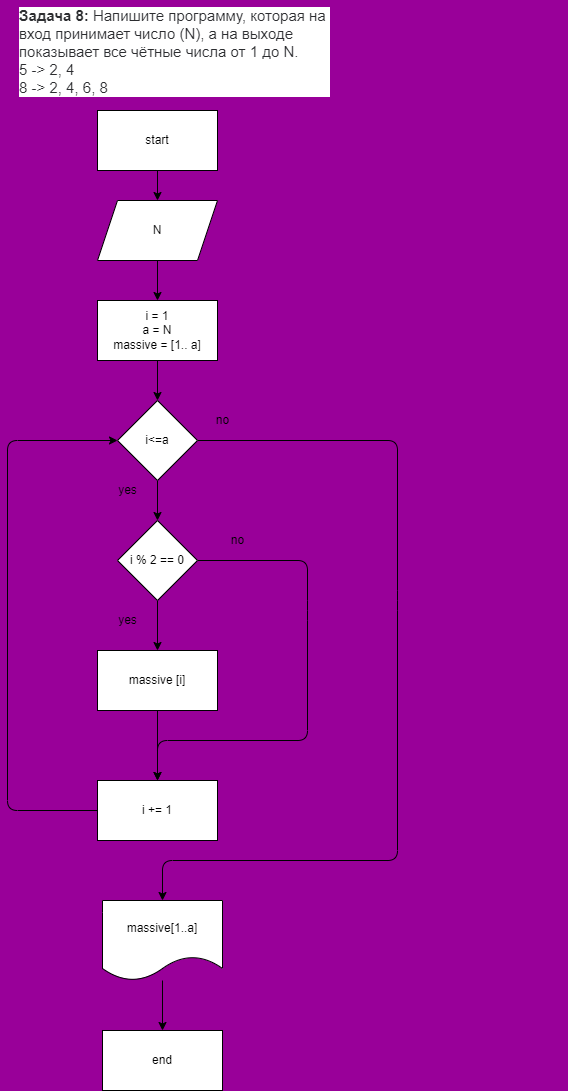

The diagram above was exported from draw.io. Its source (the exported page's mxGraphModel, read from the mxfile embedded in the PNG):
<mxGraphModel dx="1093" dy="417" grid="1" gridSize="10" guides="1" tooltips="1" connect="1" arrows="1" fold="1" page="1" pageScale="1" pageWidth="827" pageHeight="1169" background="#990099" math="0" shadow="0">
  <root>
    <mxCell id="0" />
    <mxCell id="1" parent="0" />
    <mxCell id="2" value="&lt;p style=&quot;box-sizing: border-box ; margin: 0px ; font-weight: 400 ; color: rgb(44 , 45 , 48) ; font-family: &amp;#34;roboto&amp;#34; , &amp;#34;san francisco&amp;#34; , &amp;#34;helvetica neue&amp;#34; , &amp;#34;helvetica&amp;#34; , &amp;#34;arial&amp;#34; ; font-size: 15px ; font-style: normal ; letter-spacing: normal ; text-indent: 0px ; text-transform: none ; word-spacing: 0px ; background-color: rgb(255 , 255 , 255)&quot;&gt;&lt;strong style=&quot;box-sizing: border-box ; font-weight: 700&quot;&gt;Задача 8:&lt;/strong&gt;&lt;span&gt;&amp;nbsp;&lt;/span&gt;Напишите программу, которая на&amp;nbsp;&lt;/p&gt;&lt;p style=&quot;box-sizing: border-box ; margin: 0px ; font-weight: 400 ; color: rgb(44 , 45 , 48) ; font-family: &amp;#34;roboto&amp;#34; , &amp;#34;san francisco&amp;#34; , &amp;#34;helvetica neue&amp;#34; , &amp;#34;helvetica&amp;#34; , &amp;#34;arial&amp;#34; ; font-size: 15px ; font-style: normal ; letter-spacing: normal ; text-indent: 0px ; text-transform: none ; word-spacing: 0px ; background-color: rgb(255 , 255 , 255)&quot;&gt;вход принимает число (N), а на выходе&amp;nbsp;&lt;/p&gt;&lt;p style=&quot;box-sizing: border-box ; margin: 0px ; font-weight: 400 ; color: rgb(44 , 45 , 48) ; font-family: &amp;#34;roboto&amp;#34; , &amp;#34;san francisco&amp;#34; , &amp;#34;helvetica neue&amp;#34; , &amp;#34;helvetica&amp;#34; , &amp;#34;arial&amp;#34; ; font-size: 15px ; font-style: normal ; letter-spacing: normal ; text-indent: 0px ; text-transform: none ; word-spacing: 0px ; background-color: rgb(255 , 255 , 255)&quot;&gt;показывает все чётные числа от 1 до N.&lt;/p&gt;&lt;p style=&quot;box-sizing: border-box ; margin: 0px ; font-weight: 400 ; color: rgb(44 , 45 , 48) ; font-family: &amp;#34;roboto&amp;#34; , &amp;#34;san francisco&amp;#34; , &amp;#34;helvetica neue&amp;#34; , &amp;#34;helvetica&amp;#34; , &amp;#34;arial&amp;#34; ; font-size: 15px ; font-style: normal ; letter-spacing: normal ; text-indent: 0px ; text-transform: none ; word-spacing: 0px ; background-color: rgb(255 , 255 , 255)&quot;&gt;5 -&amp;gt; 2, 4&lt;br style=&quot;box-sizing: border-box&quot;&gt;8 -&amp;gt; 2, 4, 6, 8&lt;/p&gt;" style="text;whiteSpace=wrap;html=1;" vertex="1" parent="1">
      <mxGeometry x="170" width="550" height="70" as="geometry" />
    </mxCell>
    <mxCell id="5" value="" style="edgeStyle=none;html=1;" edge="1" parent="1" source="3" target="4">
      <mxGeometry relative="1" as="geometry" />
    </mxCell>
    <mxCell id="3" value="start" style="rounded=0;whiteSpace=wrap;html=1;" vertex="1" parent="1">
      <mxGeometry x="250" y="110" width="120" height="60" as="geometry" />
    </mxCell>
    <mxCell id="10" value="" style="edgeStyle=none;html=1;" edge="1" parent="1" source="4" target="9">
      <mxGeometry relative="1" as="geometry" />
    </mxCell>
    <mxCell id="4" value="N" style="shape=parallelogram;perimeter=parallelogramPerimeter;whiteSpace=wrap;html=1;fixedSize=1;" vertex="1" parent="1">
      <mxGeometry x="250" y="200" width="120" height="60" as="geometry" />
    </mxCell>
    <mxCell id="15" value="" style="edgeStyle=none;html=1;" edge="1" parent="1" source="6" target="14">
      <mxGeometry relative="1" as="geometry" />
    </mxCell>
    <mxCell id="25" style="edgeStyle=none;html=1;entryX=0.5;entryY=0;entryDx=0;entryDy=0;" edge="1" parent="1" source="6" target="7">
      <mxGeometry relative="1" as="geometry">
        <Array as="points">
          <mxPoint x="550" y="440" />
          <mxPoint x="550" y="600" />
          <mxPoint x="550" y="860" />
          <mxPoint x="315" y="860" />
        </Array>
      </mxGeometry>
    </mxCell>
    <mxCell id="6" value="i&amp;lt;=a" style="rhombus;whiteSpace=wrap;html=1;" vertex="1" parent="1">
      <mxGeometry x="270" y="400" width="80" height="80" as="geometry" />
    </mxCell>
    <mxCell id="26" value="" style="edgeStyle=none;html=1;" edge="1" parent="1" source="7" target="8">
      <mxGeometry relative="1" as="geometry" />
    </mxCell>
    <mxCell id="7" value="massive[1..a]" style="shape=document;whiteSpace=wrap;html=1;boundedLbl=1;" vertex="1" parent="1">
      <mxGeometry x="255" y="900" width="120" height="80" as="geometry" />
    </mxCell>
    <mxCell id="8" value="end" style="rounded=0;whiteSpace=wrap;html=1;" vertex="1" parent="1">
      <mxGeometry x="255" y="1030" width="120" height="60" as="geometry" />
    </mxCell>
    <mxCell id="11" value="" style="edgeStyle=none;html=1;" edge="1" parent="1" source="9" target="6">
      <mxGeometry relative="1" as="geometry" />
    </mxCell>
    <mxCell id="9" value="i = 1&lt;br&gt;a = N&lt;br&gt;massive = [1.. a]" style="rounded=0;whiteSpace=wrap;html=1;" vertex="1" parent="1">
      <mxGeometry x="250" y="300" width="120" height="60" as="geometry" />
    </mxCell>
    <mxCell id="22" style="edgeStyle=none;html=1;entryX=0;entryY=0.5;entryDx=0;entryDy=0;" edge="1" parent="1" source="13" target="6">
      <mxGeometry relative="1" as="geometry">
        <Array as="points">
          <mxPoint x="160" y="810" />
          <mxPoint x="160" y="440" />
        </Array>
      </mxGeometry>
    </mxCell>
    <mxCell id="13" value="i += 1" style="rounded=0;whiteSpace=wrap;html=1;" vertex="1" parent="1">
      <mxGeometry x="250" y="780" width="120" height="60" as="geometry" />
    </mxCell>
    <mxCell id="17" value="" style="edgeStyle=none;html=1;" edge="1" parent="1" source="14" target="16">
      <mxGeometry relative="1" as="geometry" />
    </mxCell>
    <mxCell id="18" style="edgeStyle=none;html=1;entryX=0.5;entryY=0;entryDx=0;entryDy=0;" edge="1" parent="1" source="14" target="13">
      <mxGeometry relative="1" as="geometry">
        <Array as="points">
          <mxPoint x="460" y="560" />
          <mxPoint x="460" y="610" />
          <mxPoint x="460" y="740" />
          <mxPoint x="310" y="740" />
        </Array>
      </mxGeometry>
    </mxCell>
    <mxCell id="14" value="i % 2 == 0" style="rhombus;whiteSpace=wrap;html=1;" vertex="1" parent="1">
      <mxGeometry x="270" y="520" width="80" height="80" as="geometry" />
    </mxCell>
    <mxCell id="19" style="edgeStyle=none;html=1;" edge="1" parent="1" source="16">
      <mxGeometry relative="1" as="geometry">
        <mxPoint x="310" y="780" as="targetPoint" />
      </mxGeometry>
    </mxCell>
    <mxCell id="16" value="massive [i]" style="rounded=0;whiteSpace=wrap;html=1;" vertex="1" parent="1">
      <mxGeometry x="250" y="650" width="120" height="60" as="geometry" />
    </mxCell>
    <mxCell id="20" value="yes" style="text;html=1;align=center;verticalAlign=middle;resizable=0;points=[];autosize=1;strokeColor=none;fillColor=none;" vertex="1" parent="1">
      <mxGeometry x="265" y="610" width="30" height="20" as="geometry" />
    </mxCell>
    <mxCell id="21" value="no" style="text;html=1;align=center;verticalAlign=middle;resizable=0;points=[];autosize=1;strokeColor=none;fillColor=none;" vertex="1" parent="1">
      <mxGeometry x="375" y="530" width="30" height="20" as="geometry" />
    </mxCell>
    <mxCell id="23" value="yes" style="text;html=1;align=center;verticalAlign=middle;resizable=0;points=[];autosize=1;strokeColor=none;fillColor=none;" vertex="1" parent="1">
      <mxGeometry x="265" y="480" width="30" height="20" as="geometry" />
    </mxCell>
    <mxCell id="27" value="no" style="text;html=1;align=center;verticalAlign=middle;resizable=0;points=[];autosize=1;strokeColor=none;fillColor=none;" vertex="1" parent="1">
      <mxGeometry x="360" y="410" width="30" height="20" as="geometry" />
    </mxCell>
  </root>
</mxGraphModel>